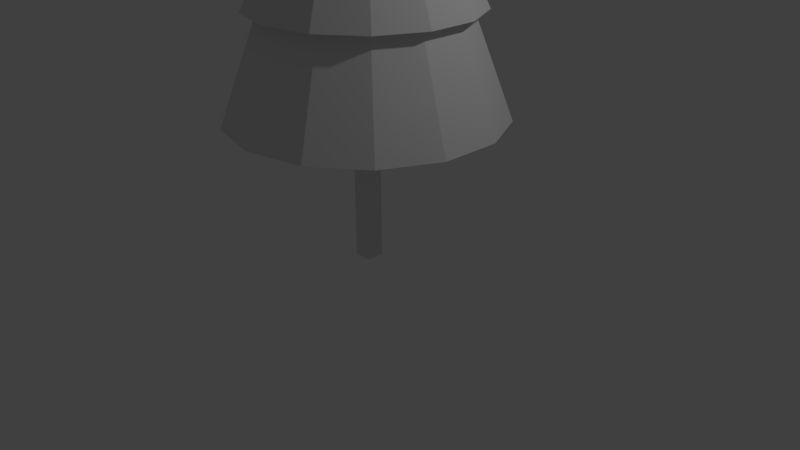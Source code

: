 # Source: tree2.blend  (saved by Blender 2.79.0; exported with 4.5.12 LTS)
import bpy
from mathutils import Matrix  # noqa: F401  (used for matrix-valued properties, if any)

bpy.ops.wm.read_factory_settings(use_empty=True)
scene = bpy.context.scene
scene.name = 'Scene'

# ---- collections
col_collection_1 = bpy.data.collections.new('Collection 1'); scene.collection.children.link(col_collection_1)

# ---- materials (node trees are filled in below, after node groups)
mat_material = bpy.data.materials.new('Material')
mat_material.alpha_threshold = 0.0
mat_material.roughness = 0.5
mat_material.line_color = (0.0, 0.0, 0.0, 1.0)

# ---- material node trees

# ---- world
world_world = bpy.data.worlds.new('World'); scene.world = world_world
world_world.color = (0.05088, 0.05088, 0.05088)
world_world.use_sun_shadow = False
world_world.sun_shadow_jitter_overblur = 0.0
world_world.cycles.sampling_method = 'MANUAL'

# ---- cameras
cam_camera = bpy.data.cameras.new('Camera')
cam_camera.clip_end = 100.0
cam_camera.lens = 35.0
cam_camera.sensor_width = 32.0
cam_camera.sensor_height = 18.0
cam_camera.ortho_scale = 7.314
cam_camera.dof.focus_distance = 0.0

# ---- lights
light_lamp = bpy.data.lights.new('Lamp', 'POINT')
light_lamp.transmission_factor = 0.0
light_lamp.cutoff_distance = 30.0
light_lamp.energy = 100.0
light_lamp.shadow_buffer_clip_start = 1.001
light_lamp.shadow_soft_size = 0.1
light_lamp.shadow_maximum_resolution = 0.006
light_lamp.use_absolute_resolution = True

# ---- meshes
me_cylinder_003 = bpy.data.meshes.new('Cylinder.003')
me_cylinder_003.from_pydata([(2.35e-08, 2.463, -1.355), (1.774e-07, 0.1332, 3.187), (1.069, 2.219, -1.355), (0.0578, 0.12, 3.187), (1.926, 1.536, -1.355), (0.1041, 0.08305, 3.187), (2.401, 0.5481, -1.355), (0.1299, 0.02964, 3.187), (2.401, -0.5481, -1.355), (0.1299, -0.02964, 3.187), (1.926, -1.536, -1.355), (0.1041, -0.08305, 3.187), (1.069, -2.219, -1.355), (0.0578, -0.12, 3.187), (3.954e-07, -2.463, -1.355), (1.975e-07, -0.1332, 3.187), (-1.069, -2.219, -1.355), (-0.0578, -0.12, 3.187), (-1.926, -1.536, -1.355), (-0.1041, -0.08305, 3.187), (-2.401, -0.5481, -1.355), (-0.1299, -0.02964, 3.187), (-2.401, 0.5481, -1.355), (-0.1299, 0.02964, 3.187), (-1.926, 1.536, -1.355), (-0.1041, 0.08305, 3.187), (-1.069, 2.219, -1.355), (-0.0578, 0.12, 3.187)], [], [(0, 1, 3, 2), (2, 3, 5, 4), (4, 5, 7, 6), (6, 7, 9, 8), (8, 9, 11, 10), (10, 11, 13, 12), (12, 13, 15, 14), (14, 15, 17, 16), (16, 17, 19, 18), (18, 19, 21, 20), (20, 21, 23, 22), (22, 23, 25, 24), (3, 1, 27, 25, 23, 21, 19, 17, 15, 13, 11, 9, 7, 5), (24, 25, 27, 26), (26, 27, 1, 0), (0, 2, 4, 6, 8, 10, 12, 14, 16, 18, 20, 22, 24, 26)])
me_cylinder_003.use_remesh_preserve_volume = False
me_cylinder_003.use_remesh_preserve_attributes = False
me_cylinder_003.use_mirror_vertex_groups = False
me_cylinder_003.update()
me_cylinder_002 = bpy.data.meshes.new('Cylinder.002')
me_cylinder_002.from_pydata([(1.504e-08, 2.573, -1.355), (1.066e-07, 1.345, 1.355), (1.116, 2.318, -1.355), (0.5834, 1.211, 1.355), (2.012, 1.604, -1.355), (1.051, 0.8383, 1.355), (2.509, 0.5726, -1.355), (1.311, 0.2992, 1.355), (2.509, -0.5726, -1.355), (1.311, -0.2992, 1.355), (2.012, -1.604, -1.355), (1.051, -0.8383, 1.355), (1.116, -2.318, -1.355), (0.5834, -1.211, 1.355), (4.036e-07, -2.573, -1.355), (3.097e-07, -1.345, 1.355), (-1.116, -2.318, -1.355), (-0.5834, -1.211, 1.355), (-2.012, -1.604, -1.355), (-1.051, -0.8383, 1.355), (-2.509, -0.5726, -1.355), (-1.311, -0.2992, 1.355), (-2.509, 0.5726, -1.355), (-1.311, 0.2992, 1.355), (-2.012, 1.604, -1.355), (-1.051, 0.8383, 1.355), (-1.116, 2.318, -1.355), (-0.5834, 1.211, 1.355)], [], [(0, 1, 3, 2), (2, 3, 5, 4), (4, 5, 7, 6), (6, 7, 9, 8), (8, 9, 11, 10), (10, 11, 13, 12), (12, 13, 15, 14), (14, 15, 17, 16), (16, 17, 19, 18), (18, 19, 21, 20), (20, 21, 23, 22), (22, 23, 25, 24), (3, 1, 27, 25, 23, 21, 19, 17, 15, 13, 11, 9, 7, 5), (24, 25, 27, 26), (26, 27, 1, 0), (0, 2, 4, 6, 8, 10, 12, 14, 16, 18, 20, 22, 24, 26)])
me_cylinder_002.use_remesh_preserve_volume = False
me_cylinder_002.use_remesh_preserve_attributes = False
me_cylinder_002.use_mirror_vertex_groups = False
me_cylinder_002.update()
me_cylinder_001 = bpy.data.meshes.new('Cylinder.001')
me_cylinder_001.from_pydata([(0.0, 2.74, -1.355), (9.867e-08, 1.485, 1.355), (1.189, 2.469, -1.355), (0.6442, 1.338, 1.355), (2.142, 1.708, -1.355), (1.161, 0.9257, 1.355), (2.671, 0.6097, -1.355), (1.448, 0.3304, 1.355), (2.671, -0.6097, -1.355), (1.448, -0.3304, 1.355), (2.142, -1.708, -1.355), (1.161, -0.9257, 1.355), (1.189, -2.469, -1.355), (0.6442, -1.338, 1.355), (4.137e-07, -2.74, -1.355), (3.229e-07, -1.485, 1.355), (-1.189, -2.469, -1.355), (-0.6442, -1.338, 1.355), (-2.142, -1.708, -1.355), (-1.161, -0.9257, 1.355), (-2.671, -0.6097, -1.355), (-1.448, -0.3304, 1.355), (-2.671, 0.6097, -1.355), (-1.448, 0.3304, 1.355), (-2.142, 1.708, -1.355), (-1.161, 0.9257, 1.355), (-1.189, 2.469, -1.355), (-0.6442, 1.338, 1.355)], [], [(0, 1, 3, 2), (2, 3, 5, 4), (4, 5, 7, 6), (6, 7, 9, 8), (8, 9, 11, 10), (10, 11, 13, 12), (12, 13, 15, 14), (14, 15, 17, 16), (16, 17, 19, 18), (18, 19, 21, 20), (20, 21, 23, 22), (22, 23, 25, 24), (3, 1, 27, 25, 23, 21, 19, 17, 15, 13, 11, 9, 7, 5), (24, 25, 27, 26), (26, 27, 1, 0), (0, 2, 4, 6, 8, 10, 12, 14, 16, 18, 20, 22, 24, 26)])
me_cylinder_001.use_remesh_preserve_volume = False
me_cylinder_001.use_remesh_preserve_attributes = False
me_cylinder_001.use_mirror_vertex_groups = False
me_cylinder_001.update()
me_cylinder = bpy.data.meshes.new('Cylinder')
me_cylinder.from_pydata([(-2.509e-08, 2.99, -1.355), (5.808e-08, 1.946, 1.355), (1.297, 2.694, -1.355), (0.8445, 1.754, 1.355), (2.338, 1.864, -1.355), (1.522, 1.213, 1.355), (2.915, 0.6654, -1.355), (1.897, 0.4331, 1.355), (2.915, -0.6654, -1.355), (1.897, -0.4331, 1.355), (2.338, -1.864, -1.355), (1.522, -1.213, 1.355), (1.297, -2.694, -1.355), (0.8445, -1.754, 1.355), (4.264e-07, -2.99, -1.355), (3.52e-07, -1.946, 1.355), (-1.297, -2.694, -1.355), (-0.8445, -1.754, 1.355), (-2.338, -1.864, -1.355), (-1.522, -1.213, 1.355), (-2.915, -0.6654, -1.355), (-1.897, -0.4331, 1.355), (-2.915, 0.6654, -1.355), (-1.897, 0.4331, 1.355), (-2.338, 1.864, -1.355), (-1.522, 1.213, 1.355), (-1.297, 2.694, -1.355), (-0.8445, 1.754, 1.355)], [], [(0, 1, 3, 2), (2, 3, 5, 4), (4, 5, 7, 6), (6, 7, 9, 8), (8, 9, 11, 10), (10, 11, 13, 12), (12, 13, 15, 14), (14, 15, 17, 16), (16, 17, 19, 18), (18, 19, 21, 20), (20, 21, 23, 22), (22, 23, 25, 24), (3, 1, 27, 25, 23, 21, 19, 17, 15, 13, 11, 9, 7, 5), (24, 25, 27, 26), (26, 27, 1, 0), (0, 2, 4, 6, 8, 10, 12, 14, 16, 18, 20, 22, 24, 26)])
me_cylinder.use_remesh_preserve_volume = False
me_cylinder.use_remesh_preserve_attributes = False
me_cylinder.use_mirror_vertex_groups = False
me_cylinder.update()
me_cube = bpy.data.meshes.new('Cube')
me_cube.from_pydata([(1.0, 1.0, -1.0), (1.0, -1.0, -1.0), (-1.0, -1.0, -1.0), (-1.0, 1.0, -1.0), (1.0, 1.0, 1.0), (1.0, -1.0, 1.0), (-1.0, -1.0, 1.0), (-1.0, 1.0, 1.0)], [], [(0, 1, 2, 3), (4, 7, 6, 5), (0, 4, 5, 1), (1, 5, 6, 2), (2, 6, 7, 3), (4, 0, 3, 7)])
me_cube.materials.append(mat_material)
me_cube.use_remesh_preserve_volume = False
me_cube.use_remesh_preserve_attributes = False
me_cube.use_mirror_vertex_groups = False
me_cube.update()

# ---- objects
ob_cylinder_003 = bpy.data.objects.new('Cylinder.003', me_cylinder_003)
ob_cylinder_002 = bpy.data.objects.new('Cylinder.002', me_cylinder_002)
ob_cylinder_001 = bpy.data.objects.new('Cylinder.001', me_cylinder_001)
ob_cylinder = bpy.data.objects.new('Cylinder', me_cylinder)
ob_cube = bpy.data.objects.new('Cube', me_cube)
ob_lamp = bpy.data.objects.new('Lamp', light_lamp)
ob_camera = bpy.data.objects.new('Camera', cam_camera)

# ---- transforms, parenting, visibility, modifiers, constraints
ob_cylinder_003.location = (0.0, 0.0, 5.668)
ob_cylinder_003.scale = (0.3565, 0.3565, 0.3565)
ob_cylinder_003.lineart.crease_threshold = 0.0
ob_cylinder_002.location = (0.0, 0.0, 4.837)
ob_cylinder_002.scale = (0.4421, 0.4421, 0.4421)
ob_cylinder_002.lineart.crease_threshold = 0.0
ob_cylinder_001.location = (0.0, 0.0, 3.877)
ob_cylinder_001.scale = (0.5158, 0.5158, 0.5158)
ob_cylinder_001.lineart.crease_threshold = 0.0
ob_cylinder.location = (0.0, 0.0, 2.668)
ob_cylinder.scale = (0.5776, 0.5776, 0.5776)
ob_cylinder.lineart.crease_threshold = 0.0
ob_cube.location = (0.0, 0.0, 1.0)
ob_cube.scale = (0.1146, 0.1146, 1.0)
ob_cube.lock_rotations_4d = False
ob_cube.empty_display_type = 'ARROWS'
ob_cube.lineart.crease_threshold = 0.0
ob_lamp.location = (4.076, 1.005, 5.904)
ob_lamp.rotation_euler = (0.6503, 0.05522, 1.866)
ob_lamp.lock_rotations_4d = False
ob_lamp.empty_display_type = 'ARROWS'
ob_lamp.color = (0.0, 0.0, 0.0, 0.0)
ob_lamp.lineart.crease_threshold = 0.0
ob_camera.location = (7.481, -6.508, 5.344)
ob_camera.rotation_euler = (1.109, 0.0, 0.8149)
ob_camera.lock_rotations_4d = False
ob_camera.empty_display_type = 'ARROWS'
ob_camera.color = (0.0, 0.0, 0.0, 0.0)
ob_camera.display_type = 'WIRE'
ob_camera.lineart.crease_threshold = 0.0

# ---- collection membership
col_collection_1.objects.link(ob_cylinder_003)
col_collection_1.objects.link(ob_cylinder_002)
col_collection_1.objects.link(ob_cylinder_001)
col_collection_1.objects.link(ob_cylinder)
col_collection_1.objects.link(ob_cube)
col_collection_1.objects.link(ob_lamp)
col_collection_1.objects.link(ob_camera)

# ---- scene / render settings (as saved in the file)
scene.camera = ob_camera
scene.frame_start = 1; scene.frame_end = 250; scene.frame_set(1)
scene.render.engine = 'CYCLES'
scene.render.resolution_percentage = 50
scene.render.dither_intensity = 0.0
scene.cycles.use_denoising = False
scene.cycles.samples = 128
scene.cycles.sampling_pattern = 'TABULATED_SOBOL'
scene.cycles.use_adaptive_sampling = False
scene.cycles.use_light_tree = False
scene.cycles.blur_glossy = 0.0
scene.cycles.sample_clamp_indirect = 0.0
scene.view_settings.view_transform = 'Standard'
bpy.context.view_layer.update()
